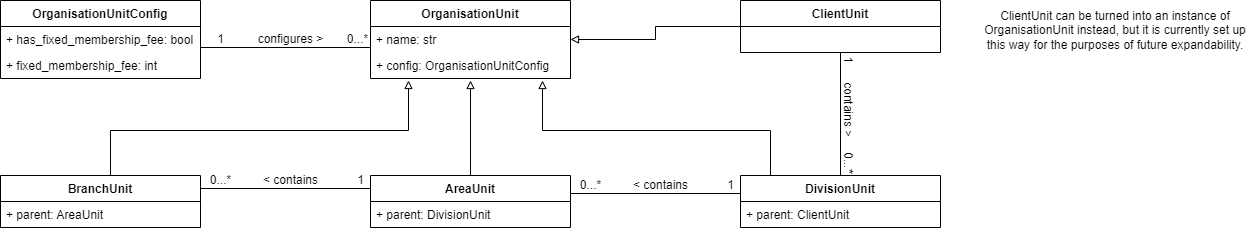

The diagram above was exported from draw.io. Its source (the exported page's mxGraphModel, read from the mxfile embedded in the PNG):
<mxGraphModel dx="2331" dy="634" grid="1" gridSize="10" guides="1" tooltips="1" connect="1" arrows="1" fold="1" page="1" pageScale="1" pageWidth="827" pageHeight="1169" math="0" shadow="0">
  <root>
    <mxCell id="0" />
    <mxCell id="1" parent="0" />
    <mxCell id="bzT5soEluvrwksoFxIZj-18" value="OrganisationUnitConfig" style="swimlane;fontStyle=1;align=center;verticalAlign=top;childLayout=stackLayout;horizontal=1;startSize=26;horizontalStack=0;resizeParent=1;resizeParentMax=0;resizeLast=0;collapsible=1;marginBottom=0;" vertex="1" parent="1">
      <mxGeometry x="-100" y="30" width="200" height="78" as="geometry" />
    </mxCell>
    <mxCell id="bzT5soEluvrwksoFxIZj-19" value="+ has_fixed_membership_fee: bool" style="text;strokeColor=none;fillColor=none;align=left;verticalAlign=top;spacingLeft=4;spacingRight=4;overflow=hidden;rotatable=0;points=[[0,0.5],[1,0.5]];portConstraint=eastwest;" vertex="1" parent="bzT5soEluvrwksoFxIZj-18">
      <mxGeometry y="26" width="200" height="26" as="geometry" />
    </mxCell>
    <mxCell id="bzT5soEluvrwksoFxIZj-25" value="+ fixed_membership_fee: int" style="text;strokeColor=none;fillColor=none;align=left;verticalAlign=top;spacingLeft=4;spacingRight=4;overflow=hidden;rotatable=0;points=[[0,0.5],[1,0.5]];portConstraint=eastwest;" vertex="1" parent="bzT5soEluvrwksoFxIZj-18">
      <mxGeometry y="52" width="200" height="26" as="geometry" />
    </mxCell>
    <mxCell id="bzT5soEluvrwksoFxIZj-26" value="OrganisationUnit" style="swimlane;fontStyle=1;align=center;verticalAlign=top;childLayout=stackLayout;horizontal=1;startSize=26;horizontalStack=0;resizeParent=1;resizeParentMax=0;resizeLast=0;collapsible=1;marginBottom=0;" vertex="1" parent="1">
      <mxGeometry x="270" y="30" width="200" height="78" as="geometry" />
    </mxCell>
    <mxCell id="bzT5soEluvrwksoFxIZj-27" value="+ name: str" style="text;strokeColor=none;fillColor=none;align=left;verticalAlign=top;spacingLeft=4;spacingRight=4;overflow=hidden;rotatable=0;points=[[0,0.5],[1,0.5]];portConstraint=eastwest;" vertex="1" parent="bzT5soEluvrwksoFxIZj-26">
      <mxGeometry y="26" width="200" height="26" as="geometry" />
    </mxCell>
    <mxCell id="bzT5soEluvrwksoFxIZj-28" value="+ config: OrganisationUnitConfig" style="text;strokeColor=none;fillColor=none;align=left;verticalAlign=top;spacingLeft=4;spacingRight=4;overflow=hidden;rotatable=0;points=[[0,0.5],[1,0.5]];portConstraint=eastwest;" vertex="1" parent="bzT5soEluvrwksoFxIZj-26">
      <mxGeometry y="52" width="200" height="26" as="geometry" />
    </mxCell>
    <mxCell id="bzT5soEluvrwksoFxIZj-37" value="ClientUnit" style="swimlane;fontStyle=1;align=center;verticalAlign=top;childLayout=stackLayout;horizontal=1;startSize=26;horizontalStack=0;resizeParent=1;resizeParentMax=0;resizeLast=0;collapsible=1;marginBottom=0;" vertex="1" parent="1">
      <mxGeometry x="640" y="30" width="200" height="52" as="geometry" />
    </mxCell>
    <mxCell id="bzT5soEluvrwksoFxIZj-52" value="" style="edgeStyle=orthogonalEdgeStyle;rounded=0;orthogonalLoop=1;jettySize=auto;html=1;endArrow=block;endFill=0;exitX=0.5;exitY=0;exitDx=0;exitDy=0;" edge="1" parent="1" source="bzT5soEluvrwksoFxIZj-44">
      <mxGeometry relative="1" as="geometry">
        <mxPoint x="30" y="200" as="sourcePoint" />
        <mxPoint x="308" y="110" as="targetPoint" />
        <Array as="points">
          <mxPoint x="10" y="160" />
          <mxPoint x="308" y="160" />
        </Array>
      </mxGeometry>
    </mxCell>
    <mxCell id="bzT5soEluvrwksoFxIZj-44" value="BranchUnit" style="swimlane;fontStyle=1;align=center;verticalAlign=top;childLayout=stackLayout;horizontal=1;startSize=26;horizontalStack=0;resizeParent=1;resizeParentMax=0;resizeLast=0;collapsible=1;marginBottom=0;" vertex="1" parent="1">
      <mxGeometry x="-100" y="205" width="200" height="52" as="geometry" />
    </mxCell>
    <mxCell id="bzT5soEluvrwksoFxIZj-45" value="+ parent: AreaUnit" style="text;strokeColor=none;fillColor=none;align=left;verticalAlign=top;spacingLeft=4;spacingRight=4;overflow=hidden;rotatable=0;points=[[0,0.5],[1,0.5]];portConstraint=eastwest;" vertex="1" parent="bzT5soEluvrwksoFxIZj-44">
      <mxGeometry y="26" width="200" height="26" as="geometry" />
    </mxCell>
    <mxCell id="bzT5soEluvrwksoFxIZj-65" style="edgeStyle=orthogonalEdgeStyle;rounded=0;orthogonalLoop=1;jettySize=auto;html=1;exitX=0;exitY=0.25;exitDx=0;exitDy=0;entryX=1;entryY=0.25;entryDx=0;entryDy=0;endArrow=none;endFill=0;" edge="1" parent="1" source="bzT5soEluvrwksoFxIZj-47" target="bzT5soEluvrwksoFxIZj-44">
      <mxGeometry relative="1" as="geometry" />
    </mxCell>
    <mxCell id="bzT5soEluvrwksoFxIZj-47" value="AreaUnit" style="swimlane;fontStyle=1;align=center;verticalAlign=top;childLayout=stackLayout;horizontal=1;startSize=26;horizontalStack=0;resizeParent=1;resizeParentMax=0;resizeLast=0;collapsible=1;marginBottom=0;" vertex="1" parent="1">
      <mxGeometry x="270" y="205" width="200" height="52" as="geometry" />
    </mxCell>
    <mxCell id="bzT5soEluvrwksoFxIZj-48" value="+ parent: DivisionUnit" style="text;strokeColor=none;fillColor=none;align=left;verticalAlign=top;spacingLeft=4;spacingRight=4;overflow=hidden;rotatable=0;points=[[0,0.5],[1,0.5]];portConstraint=eastwest;" vertex="1" parent="bzT5soEluvrwksoFxIZj-47">
      <mxGeometry y="26" width="200" height="26" as="geometry" />
    </mxCell>
    <mxCell id="bzT5soEluvrwksoFxIZj-49" value="DivisionUnit" style="swimlane;fontStyle=1;align=center;verticalAlign=top;childLayout=stackLayout;horizontal=1;startSize=26;horizontalStack=0;resizeParent=1;resizeParentMax=0;resizeLast=0;collapsible=1;marginBottom=0;" vertex="1" parent="1">
      <mxGeometry x="640" y="205" width="200" height="52" as="geometry" />
    </mxCell>
    <mxCell id="bzT5soEluvrwksoFxIZj-50" value="+ parent: ClientUnit" style="text;strokeColor=none;fillColor=none;align=left;verticalAlign=top;spacingLeft=4;spacingRight=4;overflow=hidden;rotatable=0;points=[[0,0.5],[1,0.5]];portConstraint=eastwest;" vertex="1" parent="bzT5soEluvrwksoFxIZj-49">
      <mxGeometry y="26" width="200" height="26" as="geometry" />
    </mxCell>
    <mxCell id="bzT5soEluvrwksoFxIZj-59" value="" style="edgeStyle=orthogonalEdgeStyle;rounded=0;orthogonalLoop=1;jettySize=auto;html=1;endArrow=block;endFill=0;" edge="1" parent="1">
      <mxGeometry relative="1" as="geometry">
        <mxPoint x="740" y="205" as="sourcePoint" />
        <mxPoint x="442" y="110" as="targetPoint" />
        <Array as="points">
          <mxPoint x="670" y="205" />
          <mxPoint x="670" y="160" />
          <mxPoint x="442" y="160" />
        </Array>
      </mxGeometry>
    </mxCell>
    <mxCell id="bzT5soEluvrwksoFxIZj-60" value="" style="edgeStyle=orthogonalEdgeStyle;rounded=0;orthogonalLoop=1;jettySize=auto;html=1;endArrow=block;endFill=0;exitX=0.5;exitY=0;exitDx=0;exitDy=0;" edge="1" parent="1" source="bzT5soEluvrwksoFxIZj-47">
      <mxGeometry relative="1" as="geometry">
        <mxPoint x="370" y="200" as="sourcePoint" />
        <mxPoint x="370" y="110" as="targetPoint" />
      </mxGeometry>
    </mxCell>
    <mxCell id="bzT5soEluvrwksoFxIZj-61" value="" style="edgeStyle=orthogonalEdgeStyle;rounded=0;orthogonalLoop=1;jettySize=auto;html=1;endArrow=block;endFill=0;exitX=0;exitY=0.5;exitDx=0;exitDy=0;entryX=1;entryY=0.5;entryDx=0;entryDy=0;" edge="1" parent="1" source="bzT5soEluvrwksoFxIZj-37" target="bzT5soEluvrwksoFxIZj-27">
      <mxGeometry relative="1" as="geometry">
        <mxPoint x="380" y="215" as="sourcePoint" />
        <mxPoint x="380" y="120" as="targetPoint" />
      </mxGeometry>
    </mxCell>
    <mxCell id="bzT5soEluvrwksoFxIZj-66" value="0...*" style="text;html=1;align=center;verticalAlign=middle;resizable=0;points=[];autosize=1;strokeColor=none;fillColor=none;" vertex="1" parent="1">
      <mxGeometry x="100" y="200" width="40" height="20" as="geometry" />
    </mxCell>
    <mxCell id="bzT5soEluvrwksoFxIZj-67" value="1" style="text;html=1;align=center;verticalAlign=middle;resizable=0;points=[];autosize=1;strokeColor=none;fillColor=none;" vertex="1" parent="1">
      <mxGeometry x="250" y="200" width="20" height="20" as="geometry" />
    </mxCell>
    <mxCell id="bzT5soEluvrwksoFxIZj-68" value="&amp;lt; contains" style="text;html=1;align=center;verticalAlign=middle;resizable=0;points=[];autosize=1;strokeColor=none;fillColor=none;" vertex="1" parent="1">
      <mxGeometry x="155" y="200" width="70" height="20" as="geometry" />
    </mxCell>
    <mxCell id="bzT5soEluvrwksoFxIZj-69" style="edgeStyle=orthogonalEdgeStyle;rounded=0;orthogonalLoop=1;jettySize=auto;html=1;exitX=0;exitY=0.25;exitDx=0;exitDy=0;entryX=1;entryY=0.25;entryDx=0;entryDy=0;endArrow=none;endFill=0;" edge="1" parent="1">
      <mxGeometry relative="1" as="geometry">
        <mxPoint x="640" y="223" as="sourcePoint" />
        <mxPoint x="470" y="223" as="targetPoint" />
      </mxGeometry>
    </mxCell>
    <mxCell id="bzT5soEluvrwksoFxIZj-70" value="0...*" style="text;html=1;align=center;verticalAlign=middle;resizable=0;points=[];autosize=1;strokeColor=none;fillColor=none;" vertex="1" parent="1">
      <mxGeometry x="470" y="205" width="40" height="20" as="geometry" />
    </mxCell>
    <mxCell id="bzT5soEluvrwksoFxIZj-71" value="1" style="text;html=1;align=center;verticalAlign=middle;resizable=0;points=[];autosize=1;strokeColor=none;fillColor=none;" vertex="1" parent="1">
      <mxGeometry x="620" y="205" width="20" height="20" as="geometry" />
    </mxCell>
    <mxCell id="bzT5soEluvrwksoFxIZj-72" value="&amp;lt; contains" style="text;html=1;align=center;verticalAlign=middle;resizable=0;points=[];autosize=1;strokeColor=none;fillColor=none;" vertex="1" parent="1">
      <mxGeometry x="525" y="205" width="70" height="20" as="geometry" />
    </mxCell>
    <mxCell id="bzT5soEluvrwksoFxIZj-73" style="edgeStyle=orthogonalEdgeStyle;rounded=0;orthogonalLoop=1;jettySize=auto;html=1;exitX=0.5;exitY=0;exitDx=0;exitDy=0;entryX=0.5;entryY=1;entryDx=0;entryDy=0;endArrow=none;endFill=0;" edge="1" parent="1" source="bzT5soEluvrwksoFxIZj-49" target="bzT5soEluvrwksoFxIZj-37">
      <mxGeometry relative="1" as="geometry">
        <mxPoint x="825" y="126" as="sourcePoint" />
        <mxPoint x="655" y="126" as="targetPoint" />
      </mxGeometry>
    </mxCell>
    <mxCell id="bzT5soEluvrwksoFxIZj-74" value="1" style="text;html=1;align=center;verticalAlign=middle;resizable=0;points=[];autosize=1;strokeColor=none;fillColor=none;rotation=90;" vertex="1" parent="1">
      <mxGeometry x="738" y="80" width="20" height="20" as="geometry" />
    </mxCell>
    <mxCell id="bzT5soEluvrwksoFxIZj-75" value="0...*" style="text;html=1;align=center;verticalAlign=middle;resizable=0;points=[];autosize=1;strokeColor=none;fillColor=none;rotation=90;" vertex="1" parent="1">
      <mxGeometry x="728" y="182" width="40" height="20" as="geometry" />
    </mxCell>
    <mxCell id="bzT5soEluvrwksoFxIZj-76" value="contains &amp;gt;" style="text;html=1;align=center;verticalAlign=middle;resizable=0;points=[];autosize=1;strokeColor=none;fillColor=none;rotation=90;" vertex="1" parent="1">
      <mxGeometry x="713" y="129" width="70" height="20" as="geometry" />
    </mxCell>
    <mxCell id="bzT5soEluvrwksoFxIZj-77" value="ClientUnit can be turned into an instance of OrganisationUnit instead, but it is currently set up this way for the purposes of future expandability." style="text;html=1;strokeColor=none;fillColor=none;align=center;verticalAlign=middle;whiteSpace=wrap;rounded=0;" vertex="1" parent="1">
      <mxGeometry x="880" y="30" width="270" height="59" as="geometry" />
    </mxCell>
    <mxCell id="bzT5soEluvrwksoFxIZj-78" style="edgeStyle=orthogonalEdgeStyle;rounded=0;orthogonalLoop=1;jettySize=auto;html=1;exitX=0;exitY=0.25;exitDx=0;exitDy=0;entryX=1;entryY=0.25;entryDx=0;entryDy=0;endArrow=none;endFill=0;" edge="1" parent="1">
      <mxGeometry relative="1" as="geometry">
        <mxPoint x="270" y="76.99999999999989" as="sourcePoint" />
        <mxPoint x="100" y="76.99999999999989" as="targetPoint" />
      </mxGeometry>
    </mxCell>
    <mxCell id="bzT5soEluvrwksoFxIZj-79" value="1" style="text;html=1;align=center;verticalAlign=middle;resizable=0;points=[];autosize=1;strokeColor=none;fillColor=none;" vertex="1" parent="1">
      <mxGeometry x="110" y="59" width="20" height="20" as="geometry" />
    </mxCell>
    <mxCell id="bzT5soEluvrwksoFxIZj-80" value="0...*" style="text;html=1;align=center;verticalAlign=middle;resizable=0;points=[];autosize=1;strokeColor=none;fillColor=none;" vertex="1" parent="1">
      <mxGeometry x="237" y="59" width="40" height="20" as="geometry" />
    </mxCell>
    <mxCell id="bzT5soEluvrwksoFxIZj-81" value="configures &amp;gt;" style="text;html=1;align=center;verticalAlign=middle;resizable=0;points=[];autosize=1;strokeColor=none;fillColor=none;" vertex="1" parent="1">
      <mxGeometry x="150" y="59" width="80" height="20" as="geometry" />
    </mxCell>
  </root>
</mxGraphModel>